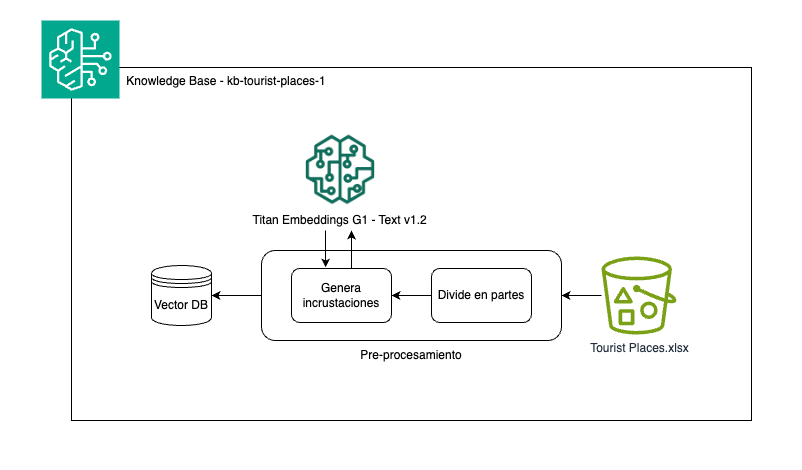

The diagram above was exported from draw.io. Its source (the exported page's mxGraphModel, read from the mxfile embedded in the PNG):
<mxGraphModel dx="1434" dy="1964" grid="1" gridSize="10" guides="1" tooltips="1" connect="1" arrows="1" fold="1" page="1" pageScale="1" pageWidth="827" pageHeight="1169" math="0" shadow="0">
  <root>
    <mxCell id="0" />
    <mxCell id="1" parent="0" />
    <mxCell id="2" value="" style="rounded=0;whiteSpace=wrap;html=1;strokeColor=none;" vertex="1" parent="1">
      <mxGeometry x="238.61" y="-170" width="801.39" height="470" as="geometry" />
    </mxCell>
    <mxCell id="3" value="&lt;span style=&quot;white-space: pre;&quot;&gt;&#09;&lt;/span&gt;&lt;span style=&quot;white-space: pre;&quot;&gt;&#09;&lt;/span&gt;Knowledge Base -&amp;nbsp;kb-tourist-places-1" style="rounded=0;whiteSpace=wrap;html=1;fillColor=none;horizontal=1;align=left;verticalAlign=top;" vertex="1" parent="1">
      <mxGeometry x="310" y="-103" width="680" height="353" as="geometry" />
    </mxCell>
    <mxCell id="4" value="" style="sketch=0;points=[[0,0,0],[0.25,0,0],[0.5,0,0],[0.75,0,0],[1,0,0],[0,1,0],[0.25,1,0],[0.5,1,0],[0.75,1,0],[1,1,0],[0,0.25,0],[0,0.5,0],[0,0.75,0],[1,0.25,0],[1,0.5,0],[1,0.75,0]];outlineConnect=0;fontColor=#232F3E;fillColor=#01A88D;strokeColor=#ffffff;dashed=0;verticalLabelPosition=bottom;verticalAlign=top;align=center;html=1;fontSize=12;fontStyle=0;aspect=fixed;shape=mxgraph.aws4.resourceIcon;resIcon=mxgraph.aws4.bedrock;" vertex="1" parent="1">
      <mxGeometry x="280" y="-150" width="78" height="78" as="geometry" />
    </mxCell>
    <mxCell id="5" value="Titan Embeddings G1 - Text v1.2" style="shape=image;verticalLabelPosition=bottom;labelBackgroundColor=default;verticalAlign=top;aspect=fixed;imageAspect=0;image=data:image/png,(base64 omitted: 8928 chars);" vertex="1" parent="1">
      <mxGeometry x="530" y="-40" width="97.21" height="76" as="geometry" />
    </mxCell>
    <mxCell id="6" style="edgeStyle=orthogonalEdgeStyle;rounded=0;orthogonalLoop=1;jettySize=auto;html=1;entryX=1;entryY=0.5;entryDx=0;entryDy=0;" edge="1" source="7" target="9" parent="1">
      <mxGeometry relative="1" as="geometry" />
    </mxCell>
    <mxCell id="7" value="Tourist Places.xlsx" style="sketch=0;outlineConnect=0;fontColor=#232F3E;gradientColor=none;fillColor=#7AA116;strokeColor=none;dashed=0;verticalLabelPosition=bottom;verticalAlign=top;align=center;html=1;fontSize=12;fontStyle=0;aspect=fixed;pointerEvents=1;shape=mxgraph.aws4.bucket_with_objects;" vertex="1" parent="1">
      <mxGeometry x="840" y="86" width="75" height="78" as="geometry" />
    </mxCell>
    <mxCell id="8" style="edgeStyle=orthogonalEdgeStyle;rounded=0;orthogonalLoop=1;jettySize=auto;html=1;entryX=1;entryY=0.5;entryDx=0;entryDy=0;" edge="1" source="9" target="10" parent="1">
      <mxGeometry relative="1" as="geometry" />
    </mxCell>
    <mxCell id="9" value="" style="rounded=1;whiteSpace=wrap;html=1;" vertex="1" parent="1">
      <mxGeometry x="500" y="80" width="300" height="90" as="geometry" />
    </mxCell>
    <mxCell id="10" value="Vector DB" style="shape=datastore;whiteSpace=wrap;html=1;" vertex="1" parent="1">
      <mxGeometry x="390" y="95" width="60" height="60" as="geometry" />
    </mxCell>
    <mxCell id="11" style="edgeStyle=orthogonalEdgeStyle;rounded=0;orthogonalLoop=1;jettySize=auto;html=1;" edge="1" source="12" target="14" parent="1">
      <mxGeometry relative="1" as="geometry" />
    </mxCell>
    <mxCell id="12" value="Divide en partes" style="rounded=1;whiteSpace=wrap;html=1;" vertex="1" parent="1">
      <mxGeometry x="670" y="98" width="100" height="54" as="geometry" />
    </mxCell>
    <mxCell id="13" style="edgeStyle=orthogonalEdgeStyle;rounded=0;orthogonalLoop=1;jettySize=auto;html=1;exitX=0.645;exitY=0.006;exitDx=0;exitDy=0;exitPerimeter=0;" edge="1" source="14" parent="1">
      <mxGeometry relative="1" as="geometry">
        <mxPoint x="600.0000000000002" y="98.43" as="sourcePoint" />
        <mxPoint x="590" y="60" as="targetPoint" />
        <Array as="points">
          <mxPoint x="590" y="98" />
        </Array>
      </mxGeometry>
    </mxCell>
    <mxCell id="14" value="Genera incrustaciones" style="rounded=1;whiteSpace=wrap;html=1;" vertex="1" parent="1">
      <mxGeometry x="530" y="98" width="100" height="54" as="geometry" />
    </mxCell>
    <mxCell id="15" value="Pre-procesamiento" style="text;html=1;align=center;verticalAlign=middle;whiteSpace=wrap;rounded=0;" vertex="1" parent="1">
      <mxGeometry x="595" y="170" width="110" height="30" as="geometry" />
    </mxCell>
    <mxCell id="16" style="edgeStyle=orthogonalEdgeStyle;rounded=0;orthogonalLoop=1;jettySize=auto;html=1;entryX=0.341;entryY=-0.019;entryDx=0;entryDy=0;entryPerimeter=0;" edge="1" target="14" parent="1">
      <mxGeometry relative="1" as="geometry">
        <mxPoint x="564" y="60" as="sourcePoint" />
        <Array as="points" />
      </mxGeometry>
    </mxCell>
  </root>
</mxGraphModel>